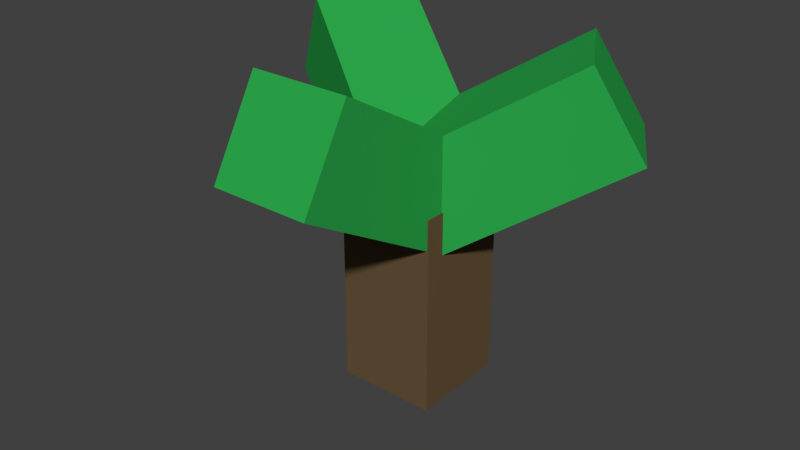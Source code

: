 # Source: AS_tree.blend  (saved by Blender 2.76.0; exported with 4.5.12 LTS)
import bpy
from mathutils import Matrix  # noqa: F401  (used for matrix-valued properties, if any)

bpy.ops.wm.read_factory_settings(use_empty=True)
scene = bpy.context.scene
scene.name = 'Scene'

# ---- collections
col_collection_1 = bpy.data.collections.new('Collection 1'); scene.collection.children.link(col_collection_1)

# ---- materials (node trees are filled in below, after node groups)
mat_material_001 = bpy.data.materials.new('Material.001')
mat_material_001.alpha_threshold = 0.0
mat_material_001.roughness = 0.5
mat_material_002 = bpy.data.materials.new('Material.002')
mat_material_002.alpha_threshold = 0.0
mat_material_002.roughness = 0.5
mat_material_003 = bpy.data.materials.new('Material.003')
mat_material_003.alpha_threshold = 0.0
mat_material_003.roughness = 0.5
mat_material_005 = bpy.data.materials.new('Material.005')
mat_material_005.alpha_threshold = 0.0
mat_material_005.roughness = 0.5

# ---- material node trees
mat_material_001.use_nodes = True; mat_material_001.node_tree.nodes.clear()
_N = mat_material_001.node_tree.nodes; _L = mat_material_001.node_tree.links
n0 = _N.new('ShaderNodeOutputMaterial'); n0.name = 'Material Output'; n0.location = (300, 300)
n1 = _N.new('ShaderNodeBsdfDiffuse'); n1.name = 'Diffuse BSDF'; n1.location = (10, 300)
n1.inputs[0].default_value = (0.02527, 0.3844, 0.06982, 1.0)
_L.new(n1.outputs[0], n0.inputs[0])
n0.is_active_output = True
mat_material_002.use_nodes = True; mat_material_002.node_tree.nodes.clear()
_N = mat_material_002.node_tree.nodes; _L = mat_material_002.node_tree.links
n0 = _N.new('ShaderNodeOutputMaterial'); n0.name = 'Material Output'; n0.location = (300, 300)
n1 = _N.new('ShaderNodeBsdfDiffuse'); n1.name = 'Diffuse BSDF'; n1.location = (10, 300)
n1.inputs[0].default_value = (0.025, 0.384, 0.07, 1.0)
_L.new(n1.outputs[0], n0.inputs[0])
n0.is_active_output = True
mat_material_003.use_nodes = True; mat_material_003.node_tree.nodes.clear()
_N = mat_material_003.node_tree.nodes; _L = mat_material_003.node_tree.links
n0 = _N.new('ShaderNodeOutputMaterial'); n0.name = 'Material Output'; n0.location = (300, 300)
n1 = _N.new('ShaderNodeBsdfDiffuse'); n1.name = 'Diffuse BSDF'; n1.location = (10, 300)
n1.inputs[0].default_value = (0.025, 0.384, 0.07, 1.0)
_L.new(n1.outputs[0], n0.inputs[0])
n0.is_active_output = True
mat_material_005.use_nodes = True; mat_material_005.node_tree.nodes.clear()
_N = mat_material_005.node_tree.nodes; _L = mat_material_005.node_tree.links
n0 = _N.new('ShaderNodeOutputMaterial'); n0.name = 'Material Output'; n0.location = (300, 300)
n1 = _N.new('ShaderNodeBsdfDiffuse'); n1.name = 'Diffuse BSDF'; n1.location = (10, 300)
n1.inputs[0].default_value = (0.139, 0.09, 0.043, 1.0)
_L.new(n1.outputs[0], n0.inputs[0])
n0.is_active_output = True

# ---- world
world_world = bpy.data.worlds.new('World'); scene.world = world_world
world_world.color = (0.05088, 0.05088, 0.05088)
world_world.use_sun_shadow = False
world_world.sun_shadow_jitter_overblur = 0.0
world_world.cycles.sampling_method = 'MANUAL'
world_world.cycles.sample_map_resolution = 256

# ---- meshes
me_cube_010 = bpy.data.meshes.new('Cube.010')
me_cube_010.from_pydata([(0.9876, 0.9912, 6.199e-06), (0.9876, -1.009, 6.199e-06), (-1.012, -1.009, 6.199e-06), (-1.012, 0.9912, 6.199e-06), (0.9876, 0.9912, 2.0), (0.9876, -1.009, 2.0), (-1.012, -1.009, 2.0), (-1.012, 0.9912, 2.0)], [], [(0, 1, 2, 3), (4, 7, 6, 5), (0, 4, 5, 1), (1, 5, 6, 2), (2, 6, 7, 3), (4, 0, 3, 7)])
me_cube_010.materials.append(mat_material_001)
me_cube_010.use_remesh_preserve_volume = False
me_cube_010.use_remesh_preserve_attributes = False
me_cube_010.use_mirror_vertex_groups = False
me_cube_010.update()
me_cube_009 = bpy.data.meshes.new('Cube.009')
me_cube_009.from_pydata([(0.9876, 0.9912, 6.199e-06), (0.9876, -1.009, 6.199e-06), (-1.012, -1.009, 6.199e-06), (-1.012, 0.9912, 6.199e-06), (0.9876, 0.9912, 2.0), (0.9876, -1.009, 2.0), (-1.012, -1.009, 2.0), (-1.012, 0.9912, 2.0)], [], [(0, 1, 2, 3), (4, 7, 6, 5), (0, 4, 5, 1), (1, 5, 6, 2), (2, 6, 7, 3), (4, 0, 3, 7)])
me_cube_009.materials.append(mat_material_002)
me_cube_009.use_remesh_preserve_volume = False
me_cube_009.use_remesh_preserve_attributes = False
me_cube_009.use_mirror_vertex_groups = False
me_cube_009.update()
me_cube_006 = bpy.data.meshes.new('Cube.006')
me_cube_006.from_pydata([(0.9876, 0.9912, 6.199e-06), (0.9876, -1.009, 6.199e-06), (-1.012, -1.009, 6.199e-06), (-1.012, 0.9912, 6.199e-06), (0.9876, 0.9912, 2.0), (0.9876, -1.009, 2.0), (-1.012, -1.009, 2.0), (-1.012, 0.9912, 2.0)], [], [(0, 1, 2, 3), (4, 7, 6, 5), (0, 4, 5, 1), (1, 5, 6, 2), (2, 6, 7, 3), (4, 0, 3, 7)])
me_cube_006.materials.append(mat_material_003)
me_cube_006.use_remesh_preserve_volume = False
me_cube_006.use_remesh_preserve_attributes = False
me_cube_006.use_mirror_vertex_groups = False
me_cube_006.update()
me_cube_003 = bpy.data.meshes.new('Cube.003')
me_cube_003.from_pydata([(0.9876, 0.9912, 6.199e-06), (0.9876, -1.009, 6.199e-06), (-1.012, -1.009, 6.199e-06), (-1.012, 0.9912, 6.199e-06), (0.9876, 0.9912, 2.0), (0.9876, -1.009, 2.0), (-1.012, -1.009, 2.0), (-1.012, 0.9912, 2.0)], [], [(0, 1, 2, 3), (4, 7, 6, 5), (0, 4, 5, 1), (1, 5, 6, 2), (2, 6, 7, 3), (4, 0, 3, 7)])
_uv = me_cube_003.uv_layers.new(name='UVMap')
_uv.uv.foreach_set('vector', [0.5, 5.96e-08, 0.75, 0.0, 0.75, 0.3333, 0.5, 0.3333, 0.5, 0.3333, 0.5, 0.6667, 0.25, 0.6667, 0.25, 0.3333, 0.25, 0.0, 0.5, 4.967e-08, 0.5, 0.3333, 0.25, 0.3333, 0.25, 0.3333, 0.0, 0.3333, 2.98e-08, 0.0, 0.25, 3.974e-08, 0.25, 0.6667, 2.98e-08, 0.6667, 0.0, 0.3333, 0.25, 0.3333, 0.0, 1.0, 9.686e-08, 0.6667, 0.25, 0.6667, 0.25, 1.0])
me_cube_003.materials.append(mat_material_005)
me_cube_003.use_remesh_preserve_volume = False
me_cube_003.use_remesh_preserve_attributes = False
me_cube_003.use_mirror_vertex_groups = False
me_cube_003.update()

# ---- objects
ob_cube_005 = bpy.data.objects.new('Cube.005', me_cube_010)
ob_cube_004 = bpy.data.objects.new('Cube.004', me_cube_009)
ob_cube_006 = bpy.data.objects.new('Cube.006', me_cube_006)
ob_cube_003 = bpy.data.objects.new('Cube.003', me_cube_003)

# ---- transforms, parenting, visibility, modifiers, constraints
ob_cube_005.location = (0.0, 0.0, 2.0)
ob_cube_005.rotation_euler = (1.047, -0.0, 4.189)
ob_cube_005.scale = (0.5, 0.5, 1.0)
ob_cube_005.lock_rotations_4d = False
ob_cube_005.empty_display_type = 'ARROWS'
ob_cube_005.lineart.crease_threshold = 0.0
ob_cube_004.location = (0.0, 0.0, 2.0)
ob_cube_004.rotation_euler = (1.047, -0.0, 2.094)
ob_cube_004.scale = (0.5, 0.5, 1.0)
ob_cube_004.lock_rotations_4d = False
ob_cube_004.empty_display_type = 'ARROWS'
ob_cube_004.lineart.crease_threshold = 0.0
ob_cube_006.location = (0.0, 0.0, 2.0)
ob_cube_006.rotation_euler = (1.047, -0.0, 0.0)
ob_cube_006.scale = (0.5, 0.5, 1.0)
ob_cube_006.lock_rotations_4d = False
ob_cube_006.empty_display_type = 'ARROWS'
ob_cube_006.lineart.crease_threshold = 0.0
ob_cube_003.location = (0.01236, 0.008769, 0.007803)
ob_cube_003.scale = (0.5, 0.5, 1.0)
ob_cube_003.lock_rotations_4d = False
ob_cube_003.empty_display_type = 'ARROWS'
ob_cube_003.lineart.crease_threshold = 0.0

# ---- collection membership
col_collection_1.objects.link(ob_cube_005)
col_collection_1.objects.link(ob_cube_004)
col_collection_1.objects.link(ob_cube_006)
col_collection_1.objects.link(ob_cube_003)

# ---- scene / render settings (as saved in the file)
scene.frame_start = 1; scene.frame_end = 250; scene.frame_set(1)
scene.render.engine = 'CYCLES'
scene.render.resolution_percentage = 50
scene.render.dither_intensity = 0.0
scene.cycles.use_denoising = False
scene.cycles.samples = 10
scene.cycles.sampling_pattern = 'TABULATED_SOBOL'
scene.cycles.light_sampling_threshold = 0.0
scene.cycles.use_adaptive_sampling = False
scene.cycles.use_light_tree = False
scene.cycles.blur_glossy = 0.0
scene.cycles.pixel_filter_type = 'GAUSSIAN'
scene.cycles.sample_clamp_indirect = 0.0
scene.view_settings.view_transform = 'Standard'
bpy.context.view_layer.update()

# ---- added for rendering (the .blend has no active camera and no usable light): camera, sun
cam_auto = bpy.data.cameras.new('AutoCamera')
cam_auto.lens = 50.0
cam_auto.sensor_width = 36.0
cam_auto.clip_end = 1000.0
ob_auto_camera = bpy.data.objects.new('AutoCamera', cam_auto)
scene.collection.objects.link(ob_auto_camera)
ob_auto_camera.location = (5.77111, -7.1985, 6.33293)
ob_auto_camera.rotation_euler = (1.09748, -7.21219e-08, 0.694738)
scene.camera = ob_auto_camera
light_auto_sun = bpy.data.lights.new('AutoSun', 'SUN')
light_auto_sun.energy = 3.0
light_auto_sun.angle = 0.0523599
ob_auto_sun = bpy.data.objects.new('AutoSun', light_auto_sun)
scene.collection.objects.link(ob_auto_sun)
ob_auto_sun.rotation_euler = (0.872665, 0.174533, 0.523599)
bpy.context.view_layer.update()
